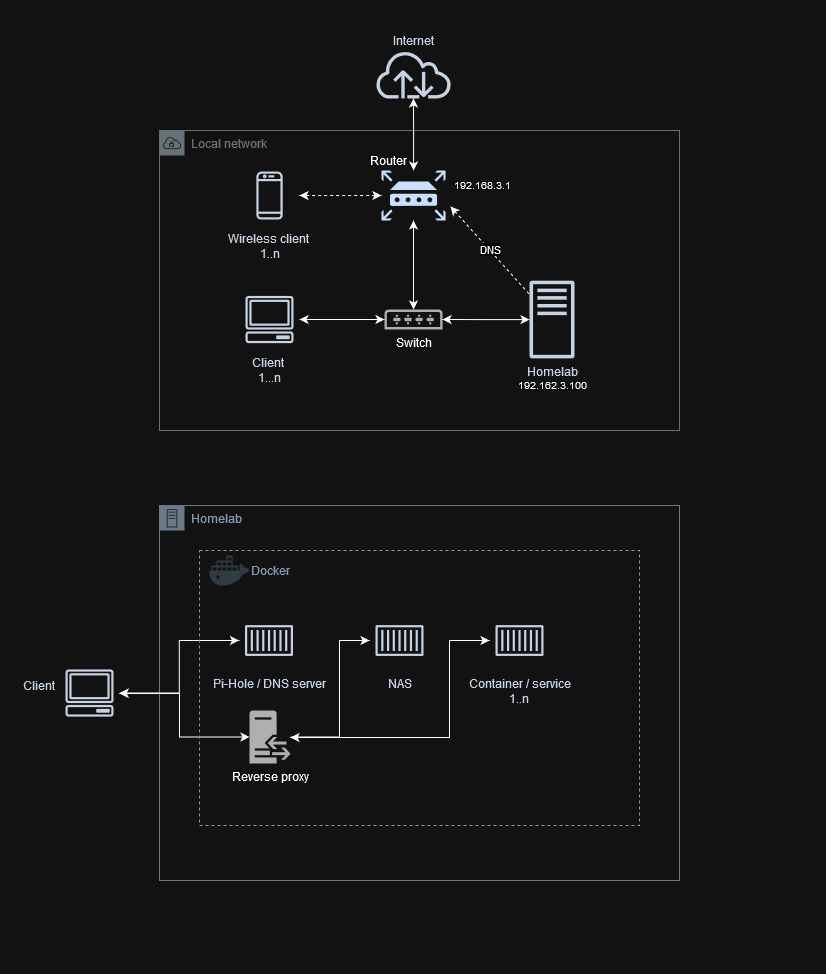

The diagram above was exported from draw.io. Its source (the exported page's mxGraphModel, read from the mxfile embedded in the PNG):
<mxGraphModel dx="890" dy="491" grid="1" gridSize="10" guides="1" tooltips="1" connect="1" arrows="1" fold="1" page="1" pageScale="1" pageWidth="827" pageHeight="1169" math="0" shadow="0">
  <root>
    <mxCell id="0" />
    <mxCell id="1" parent="0" />
    <mxCell id="qi7YJQ2wAZdp3REkUvSn-8" value="&lt;div&gt;Local network&lt;/div&gt;" style="sketch=0;outlineConnect=0;gradientColor=none;html=1;whiteSpace=wrap;fontSize=12;fontStyle=0;shape=mxgraph.aws4.group;grIcon=mxgraph.aws4.group_vpc;strokeColor=#879196;fillColor=none;verticalAlign=top;align=left;spacingLeft=30;fontColor=#879196;dashed=0;" parent="1" vertex="1">
      <mxGeometry x="160" y="130" width="520" height="300" as="geometry" />
    </mxCell>
    <mxCell id="qi7YJQ2wAZdp3REkUvSn-1" value="&lt;div&gt;Client&amp;nbsp;&lt;/div&gt;&lt;div&gt;1...n&lt;/div&gt;" style="sketch=0;outlineConnect=0;fontColor=#232F3E;gradientColor=none;strokeColor=#232F3E;fillColor=none;dashed=0;verticalLabelPosition=bottom;verticalAlign=top;align=center;html=1;fontSize=12;fontStyle=0;aspect=fixed;shape=mxgraph.aws4.resourceIcon;resIcon=mxgraph.aws4.client;" parent="1" vertex="1">
      <mxGeometry x="240" y="289" width="60" height="60" as="geometry" />
    </mxCell>
    <mxCell id="qi7YJQ2wAZdp3REkUvSn-2" value="&lt;div&gt;Wireless client&amp;nbsp;&lt;/div&gt;&lt;div&gt;1..n&lt;/div&gt;" style="sketch=0;outlineConnect=0;fontColor=#232F3E;gradientColor=none;strokeColor=#232F3E;fillColor=none;dashed=0;verticalLabelPosition=bottom;verticalAlign=top;align=center;html=1;fontSize=12;fontStyle=0;aspect=fixed;shape=mxgraph.aws4.resourceIcon;resIcon=mxgraph.aws4.mobile_client;" parent="1" vertex="1">
      <mxGeometry x="240" y="165" width="60" height="60" as="geometry" />
    </mxCell>
    <mxCell id="qi7YJQ2wAZdp3REkUvSn-5" value="Internet" style="sketch=0;outlineConnect=0;fontColor=#232F3E;gradientColor=none;fillColor=#232F3D;strokeColor=none;dashed=0;verticalLabelPosition=top;verticalAlign=bottom;align=center;html=1;fontSize=12;fontStyle=0;aspect=fixed;pointerEvents=1;shape=mxgraph.aws4.internet;labelPosition=center;" parent="1" vertex="1">
      <mxGeometry x="375" y="50" width="78" height="48" as="geometry" />
    </mxCell>
    <mxCell id="qi7YJQ2wAZdp3REkUvSn-11" value="" style="edgeStyle=orthogonalEdgeStyle;rounded=0;orthogonalLoop=1;jettySize=auto;html=1;startArrow=classic;startFill=1;" parent="1" source="qi7YJQ2wAZdp3REkUvSn-6" target="qi7YJQ2wAZdp3REkUvSn-5" edge="1">
      <mxGeometry relative="1" as="geometry" />
    </mxCell>
    <mxCell id="qi7YJQ2wAZdp3REkUvSn-32" value="" style="edgeStyle=orthogonalEdgeStyle;rounded=0;orthogonalLoop=1;jettySize=auto;html=1;dashed=1;startArrow=classic;startFill=1;" parent="1" source="qi7YJQ2wAZdp3REkUvSn-6" target="qi7YJQ2wAZdp3REkUvSn-2" edge="1">
      <mxGeometry relative="1" as="geometry" />
    </mxCell>
    <mxCell id="qi7YJQ2wAZdp3REkUvSn-6" value="Router" style="sketch=0;aspect=fixed;pointerEvents=1;shadow=0;dashed=0;html=1;strokeColor=none;labelPosition=center;verticalLabelPosition=top;verticalAlign=bottom;align=center;fillColor=#00188D;shape=mxgraph.mscae.enterprise.router;spacingBottom=0;spacingRight=50;spacingLeft=0;" parent="1" vertex="1">
      <mxGeometry x="381.95" y="170" width="64.1" height="50" as="geometry" />
    </mxCell>
    <mxCell id="qi7YJQ2wAZdp3REkUvSn-33" value="" style="edgeStyle=orthogonalEdgeStyle;rounded=0;orthogonalLoop=1;jettySize=auto;html=1;startArrow=classic;startFill=1;" parent="1" source="qi7YJQ2wAZdp3REkUvSn-7" target="qi7YJQ2wAZdp3REkUvSn-6" edge="1">
      <mxGeometry relative="1" as="geometry" />
    </mxCell>
    <mxCell id="qi7YJQ2wAZdp3REkUvSn-7" value="&lt;div&gt;Switch&lt;/div&gt;&lt;div&gt;&lt;br&gt;&lt;/div&gt;" style="sketch=0;pointerEvents=1;shadow=0;dashed=0;html=1;strokeColor=none;fillColor=#505050;labelPosition=center;verticalLabelPosition=bottom;verticalAlign=top;outlineConnect=0;align=center;shape=mxgraph.office.devices.switch;spacingLeft=0;spacingBottom=0;spacingRight=0;" parent="1" vertex="1">
      <mxGeometry x="384.97999999999996" y="309" width="58.05" height="20" as="geometry" />
    </mxCell>
    <mxCell id="qi7YJQ2wAZdp3REkUvSn-17" value="" style="endArrow=classic;startArrow=classic;html=1;rounded=0;" parent="1" source="qi7YJQ2wAZdp3REkUvSn-1" target="qi7YJQ2wAZdp3REkUvSn-7" edge="1">
      <mxGeometry width="50" height="50" relative="1" as="geometry">
        <mxPoint x="370" y="340" as="sourcePoint" />
        <mxPoint x="380" y="320" as="targetPoint" />
      </mxGeometry>
    </mxCell>
    <mxCell id="qi7YJQ2wAZdp3REkUvSn-20" value="" style="edgeStyle=orthogonalEdgeStyle;rounded=0;orthogonalLoop=1;jettySize=auto;html=1;startArrow=classic;startFill=1;" parent="1" source="qi7YJQ2wAZdp3REkUvSn-19" target="qi7YJQ2wAZdp3REkUvSn-7" edge="1">
      <mxGeometry relative="1" as="geometry" />
    </mxCell>
    <mxCell id="qi7YJQ2wAZdp3REkUvSn-19" value="&lt;div&gt;Homelab&lt;/div&gt;" style="sketch=0;outlineConnect=0;fontColor=#232F3E;gradientColor=none;fillColor=#232F3D;strokeColor=none;dashed=0;verticalLabelPosition=bottom;verticalAlign=top;align=center;html=1;fontSize=12;fontStyle=0;aspect=fixed;pointerEvents=1;shape=mxgraph.aws4.traditional_server;" parent="1" vertex="1">
      <mxGeometry x="530" y="280" width="45" height="78" as="geometry" />
    </mxCell>
    <mxCell id="qi7YJQ2wAZdp3REkUvSn-21" value="" style="endArrow=none;dashed=1;html=1;rounded=0;exitX=1.077;exitY=0.72;exitDx=0;exitDy=0;exitPerimeter=0;startArrow=classic;startFill=1;" parent="1" source="qi7YJQ2wAZdp3REkUvSn-6" target="qi7YJQ2wAZdp3REkUvSn-19" edge="1">
      <mxGeometry width="50" height="50" relative="1" as="geometry">
        <mxPoint x="460" y="330" as="sourcePoint" />
        <mxPoint x="510" y="280" as="targetPoint" />
      </mxGeometry>
    </mxCell>
    <mxCell id="qi7YJQ2wAZdp3REkUvSn-22" value="&lt;div&gt;DNS&lt;/div&gt;" style="edgeLabel;html=1;align=center;verticalAlign=middle;resizable=0;points=[];" parent="qi7YJQ2wAZdp3REkUvSn-21" vertex="1" connectable="0">
      <mxGeometry x="-0.1594" y="-1" relative="1" as="geometry">
        <mxPoint x="7" y="5" as="offset" />
      </mxGeometry>
    </mxCell>
    <mxCell id="qi7YJQ2wAZdp3REkUvSn-24" value="192.162.3.100" style="text;html=1;align=center;verticalAlign=middle;resizable=0;points=[];autosize=1;strokeColor=none;fillColor=none;fontSize=10;" parent="1" vertex="1">
      <mxGeometry x="507.5" y="370" width="90" height="30" as="geometry" />
    </mxCell>
    <mxCell id="qi7YJQ2wAZdp3REkUvSn-25" value="&lt;div style=&quot;font-size: 10px;&quot;&gt;192.168.3.1&lt;/div&gt;" style="text;html=1;align=center;verticalAlign=middle;resizable=0;points=[];autosize=1;strokeColor=none;fillColor=none;" parent="1" vertex="1">
      <mxGeometry x="443.03" y="170" width="80" height="30" as="geometry" />
    </mxCell>
    <mxCell id="qi7YJQ2wAZdp3REkUvSn-27" value="&lt;div&gt;Homelab&lt;/div&gt;" style="points=[[0,0],[0.25,0],[0.5,0],[0.75,0],[1,0],[1,0.25],[1,0.5],[1,0.75],[1,1],[0.75,1],[0.5,1],[0.25,1],[0,1],[0,0.75],[0,0.5],[0,0.25]];outlineConnect=0;gradientColor=none;html=1;whiteSpace=wrap;fontSize=12;fontStyle=0;container=0;pointerEvents=0;collapsible=0;recursiveResize=0;shape=mxgraph.aws4.group;grIcon=mxgraph.aws4.group_on_premise;strokeColor=#7D8998;fillColor=none;verticalAlign=top;align=left;spacingLeft=30;fontColor=#5A6C86;dashed=0;" parent="1" vertex="1">
      <mxGeometry x="160" y="505" width="520" height="375" as="geometry" />
    </mxCell>
    <mxCell id="qi7YJQ2wAZdp3REkUvSn-34" value="&lt;div&gt;Client&amp;nbsp;&lt;/div&gt;&lt;div&gt;&lt;br&gt;&lt;/div&gt;" style="sketch=0;outlineConnect=0;fontColor=#232F3E;gradientColor=none;strokeColor=#232F3E;fillColor=none;dashed=0;verticalLabelPosition=middle;verticalAlign=middle;align=right;html=1;fontSize=12;fontStyle=0;aspect=fixed;shape=mxgraph.aws4.resourceIcon;resIcon=mxgraph.aws4.client;labelPosition=left;" parent="1" vertex="1">
      <mxGeometry x="60" y="662.5" width="60" height="60" as="geometry" />
    </mxCell>
    <mxCell id="qi7YJQ2wAZdp3REkUvSn-44" value="" style="edgeStyle=orthogonalEdgeStyle;rounded=0;orthogonalLoop=1;jettySize=auto;html=1;startArrow=classic;startFill=1;" parent="1" source="qi7YJQ2wAZdp3REkUvSn-34" target="qi7YJQ2wAZdp3REkUvSn-37" edge="1">
      <mxGeometry relative="1" as="geometry">
        <mxPoint x="130" y="703" as="sourcePoint" />
        <mxPoint x="250" y="757" as="targetPoint" />
      </mxGeometry>
    </mxCell>
    <mxCell id="qi7YJQ2wAZdp3REkUvSn-49" value="" style="edgeStyle=orthogonalEdgeStyle;rounded=0;orthogonalLoop=1;jettySize=auto;html=1;startArrow=classic;startFill=1;endArrow=classic;endFill=1;" parent="1" source="qi7YJQ2wAZdp3REkUvSn-38" target="qi7YJQ2wAZdp3REkUvSn-34" edge="1">
      <mxGeometry relative="1" as="geometry">
        <Array as="points">
          <mxPoint x="180" y="737" />
          <mxPoint x="180" y="693" />
        </Array>
      </mxGeometry>
    </mxCell>
    <mxCell id="qi7YJQ2wAZdp3REkUvSn-30" value="&lt;div style=&quot;padding-left: 50px; padding-top: 7px;&quot;&gt;Docker&lt;/div&gt;" style="fillColor=none;strokeColor=#5A6C86;dashed=1;verticalAlign=top;fontStyle=0;fontColor=#5A6C86;whiteSpace=wrap;html=1;align=left;" parent="1" vertex="1">
      <mxGeometry x="200" y="550" width="440" height="275" as="geometry" />
    </mxCell>
    <mxCell id="qi7YJQ2wAZdp3REkUvSn-35" value="" style="shape=image;html=1;verticalAlign=top;verticalLabelPosition=bottom;labelBackgroundColor=#ffffff;imageAspect=0;aspect=fixed;image=https://cdn1.iconfinder.com/data/icons/social-media-2106/24/social_media_social_media_logo_docker-128.png;imageBackground=none;noLabel=0;" parent="1" vertex="1">
      <mxGeometry x="210" y="550" width="40" height="40" as="geometry" />
    </mxCell>
    <mxCell id="qi7YJQ2wAZdp3REkUvSn-37" value="&lt;div&gt;Pi-Hole / DNS server&lt;/div&gt;&lt;div&gt;&lt;br&gt;&lt;/div&gt;" style="sketch=0;outlineConnect=0;fontColor=#232F3E;gradientColor=none;strokeColor=#232F3E;fillColor=none;dashed=0;verticalLabelPosition=bottom;verticalAlign=top;align=center;html=1;fontSize=12;fontStyle=0;aspect=fixed;shape=mxgraph.aws4.resourceIcon;resIcon=mxgraph.aws4.container_1;labelPosition=center;" parent="1" vertex="1">
      <mxGeometry x="239.5" y="610" width="60" height="60" as="geometry" />
    </mxCell>
    <mxCell id="qi7YJQ2wAZdp3REkUvSn-50" style="edgeStyle=orthogonalEdgeStyle;rounded=0;orthogonalLoop=1;jettySize=auto;html=1;" parent="1" source="qi7YJQ2wAZdp3REkUvSn-38" target="qi7YJQ2wAZdp3REkUvSn-47" edge="1">
      <mxGeometry relative="1" as="geometry">
        <Array as="points">
          <mxPoint x="340.01" y="737" />
          <mxPoint x="340.01" y="640" />
        </Array>
      </mxGeometry>
    </mxCell>
    <mxCell id="qi7YJQ2wAZdp3REkUvSn-38" value="&lt;div&gt;Reverse proxy&lt;/div&gt;&lt;div&gt;&lt;br&gt;&lt;/div&gt;" style="sketch=0;pointerEvents=1;shadow=0;dashed=0;html=1;strokeColor=none;fillColor=#505050;labelPosition=center;verticalLabelPosition=bottom;verticalAlign=top;outlineConnect=0;align=center;shape=mxgraph.office.servers.reverse_proxy;" parent="1" vertex="1">
      <mxGeometry x="250" y="710" width="41" height="53" as="geometry" />
    </mxCell>
    <mxCell id="qi7YJQ2wAZdp3REkUvSn-47" value="&lt;div&gt;NAS&lt;/div&gt;" style="sketch=0;outlineConnect=0;fontColor=#232F3E;gradientColor=none;strokeColor=#232F3E;fillColor=none;dashed=0;verticalLabelPosition=bottom;verticalAlign=top;align=center;html=1;fontSize=12;fontStyle=0;aspect=fixed;shape=mxgraph.aws4.resourceIcon;resIcon=mxgraph.aws4.container_1;labelPosition=center;" parent="1" vertex="1">
      <mxGeometry x="370" y="610" width="60" height="60" as="geometry" />
    </mxCell>
    <mxCell id="qi7YJQ2wAZdp3REkUvSn-54" style="edgeStyle=orthogonalEdgeStyle;rounded=0;orthogonalLoop=1;jettySize=auto;html=1;startArrow=classic;startFill=1;" parent="1" source="qi7YJQ2wAZdp3REkUvSn-51" target="qi7YJQ2wAZdp3REkUvSn-38" edge="1">
      <mxGeometry relative="1" as="geometry">
        <Array as="points">
          <mxPoint x="450.01" y="640" />
          <mxPoint x="450.01" y="737" />
        </Array>
      </mxGeometry>
    </mxCell>
    <mxCell id="qi7YJQ2wAZdp3REkUvSn-51" value="&lt;div&gt;Container / service&lt;br&gt;1..n&lt;br&gt;&lt;/div&gt;" style="sketch=0;outlineConnect=0;fontColor=#232F3E;gradientColor=none;strokeColor=#232F3E;fillColor=none;dashed=0;verticalLabelPosition=bottom;verticalAlign=top;align=center;html=1;fontSize=12;fontStyle=0;aspect=fixed;shape=mxgraph.aws4.resourceIcon;resIcon=mxgraph.aws4.container_1;labelPosition=center;" parent="1" vertex="1">
      <mxGeometry x="490" y="610" width="60" height="60" as="geometry" />
    </mxCell>
  </root>
</mxGraphModel>